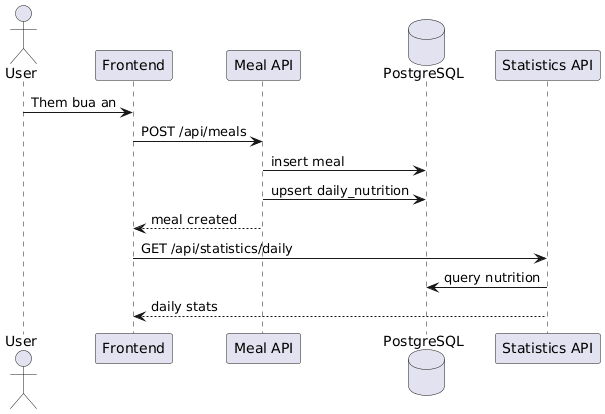

The diagram above was rendered by PlantUML. Its source (embedded in the PNG):
@startuml
actor User
participant Frontend
participant "Meal API" as API
database PostgreSQL
participant "Statistics API" as StatAPI

User -> Frontend: Them bua an
Frontend -> API: POST /api/meals
API -> PostgreSQL: insert meal
API -> PostgreSQL: upsert daily_nutrition
API --> Frontend: meal created
Frontend -> StatAPI: GET /api/statistics/daily
StatAPI -> PostgreSQL: query nutrition
StatAPI --> Frontend: daily stats
@enduml